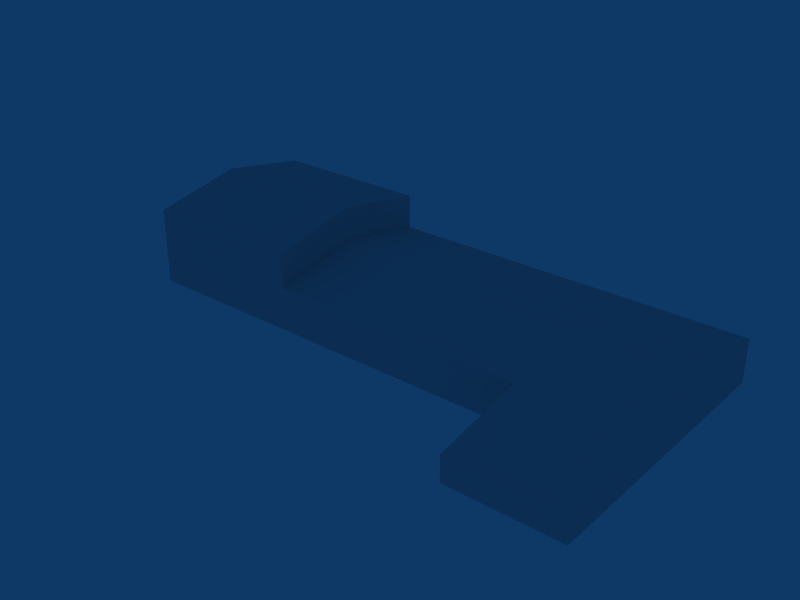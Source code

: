 # Source: ebbr_building_ref_066.blend  (saved by Blender 2.79.0; exported with 4.5.12 LTS)
import bpy
from mathutils import Matrix  # noqa: F401  (used for matrix-valued properties, if any)

bpy.ops.wm.read_factory_settings(use_empty=True)
scene = bpy.context.scene
scene.name = 'Scene'

# ---- collections
col_collection_1 = bpy.data.collections.new('Collection 1'); scene.collection.children.link(col_collection_1)

# ---- materials (node trees are filled in below, after node groups)
mat_material = bpy.data.materials.new('Material')
mat_material.alpha_threshold = 0.0
mat_material.roughness = 0.5

# ---- material node trees

# ---- world
world_world = bpy.data.worlds.new('World'); scene.world = world_world
world_world.color = (0.05656, 0.2208, 0.4)
world_world.use_sun_shadow = False
world_world.sun_shadow_jitter_overblur = 0.0
world_world.cycles.sampling_method = 'NONE'
world_world.cycles.sample_map_resolution = 256

# ---- meshes
me_cube_001 = bpy.data.meshes.new('Cube.001')
me_cube_001.from_pydata([(31.0, 4.0, -10.75), (31.0, -1.0, -10.75), (-31.0, -1.0, -10.75), (-31.0, 4.0, -10.75), (31.0, 4.0, 10.75), (31.0, -1.0, 10.75), (-31.0, -1.0, 10.75), (-31.0, 4.0, 10.75), (18.0, -1.0, -10.75), (18.0, 4.0, -10.75), (18.0, -1.0, 10.75), (18.0, 4.0, 10.75), (31.0, -1.0, 0.0), (31.0, 6.0, -8.027e-07), (-31.0, -1.0, 0.0), (-31.0, 6.0, -8.027e-07), (18.0, 6.0, 1.51e-07), (-12.0, -1.0, -10.75), (-12.0, 4.0, -10.75), (-12.0, -1.0, 10.75), (-12.0, 4.0, 10.75), (-12.0, 6.0, -4.329e-07), (-12.0, 8.0, 10.75), (-12.0, 10.0, -9.94e-08), (-12.0, 8.0, -10.75), (-31.0, 8.0, 10.75), (-31.0, 8.0, -10.75), (-31.0, 10.0, -4.692e-07), (18.0, -1.0, 21.75), (18.0, 2.0, 21.75), (31.0, 2.0, 21.75), (31.0, -1.0, 21.75)], [], [(9, 0, 1, 8), (0, 13, 12, 1), (13, 4, 5, 12), (2, 14, 15, 3), (14, 6, 7, 15), (13, 0, 9, 16), (16, 11, 4, 13), (8, 17, 18, 9), (17, 2, 3, 18), (11, 20, 19, 10), (20, 7, 6, 19), (21, 16, 9, 18), (20, 11, 16, 21), (20, 21, 23, 22), (21, 18, 24, 23), (7, 20, 22, 25), (18, 3, 26, 24), (15, 7, 25, 27), (3, 15, 27, 26), (25, 22, 23, 27), (27, 23, 24, 26), (11, 10, 28, 29), (4, 11, 29, 30), (5, 4, 30, 31), (30, 29, 28, 31)])
_uv = me_cube_001.uv_layers.new(name='UVTex')
_uv.uv.foreach_set('vector', [-1.438, 0.0, 2.062, 0.0, 2.062, 0.5312, -1.438, 0.5312, -1.0, 0.0, 2.0, 0.0, 2.0, 0.5312, -1.0, 0.5312, -1.0, 0.0, 2.0, 0.0, 2.0, 0.5312, -1.0, 0.5312, -1.0, 0.0, 2.0, 0.0, 2.0, 0.5312, -1.0, 0.5312, -1.0, 0.0, 2.0, 0.0, 2.0, 0.5312, -1.0, 0.5312, 2.094, 0.0, 2.094, 0.5312, -1.406, 0.5312, -1.406, 0.0, -1.406, 1.312, -1.406, 0.3125, 2.094, 0.3125, 2.094, 1.312, 4.5, 0.0, -3.5, 0.0, -3.5, 0.5312, 4.5, 0.5312, 2.875, 0.0, -2.125, 0.0, -2.125, 0.5312, 2.875, 0.5312, 4.5, 0.0, -3.5, 0.0, -3.5, 0.5312, 4.5, 0.5312, 2.875, 0.0, -2.125, 0.0, -2.125, 0.5312, 2.875, 0.5312, -3.5, 1.312, 4.5, 1.312, 4.5, 0.3125, -3.5, 0.3125, -3.5, 0.3125, 4.5, 0.3125, 4.5, 1.312, -3.5, 1.312, -1.0, 0.0, 2.0, 0.0, 2.0, 0.5312, -1.0, 0.5312, -1.0, 0.0, 2.0, 0.0, 2.0, 0.5312, -1.0, 0.5312, -2.125, 0.0, 2.875, 0.0, 2.875, 0.5312, -2.125, 0.5312, 2.875, 0.0, -2.125, 0.0, -2.125, 0.5312, 2.875, 0.5312, -1.0, 0.0, 2.0, 0.0, 2.0, 0.5312, -1.0, 0.5312, -1.0, 0.0, 2.0, 0.0, 2.0, 0.5312, -1.0, 0.5312, -2.125, 0.0, 2.875, 0.0, 2.875, 1.0, -2.125, 1.0, -2.125, 0.0, 2.875, 0.0, 2.875, 1.0, -2.125, 1.0, -1.0, 0.5312, -1.0, 0.0, 2.0, 0.0, 2.0, 0.5312, 2.094, 0.5312, -1.406, 0.5312, -1.406, 0.0, 2.094, 0.0, -1.0, 0.5312, -1.0, 0.0, 2.0, 0.0, 2.0, 0.5312, -1.438, 0.0, 2.062, 0.0, 2.062, 0.5312, -1.438, 0.5312])
me_cube_001.materials.append(mat_material)
me_cube_001.use_remesh_preserve_volume = False
me_cube_001.use_remesh_preserve_attributes = False
me_cube_001.use_mirror_vertex_groups = False
me_cube_001.update()

# ---- objects
ob_cube = bpy.data.objects.new('Cube', me_cube_001)

# ---- transforms, parenting, visibility, modifiers, constraints
ob_cube.location = (0.0, 0.0, 1.0)
ob_cube.rotation_euler = (1.571, -0.0, -0.0)
ob_cube.lock_rotations_4d = False
ob_cube.empty_display_type = 'ARROWS'
ob_cube.lineart.crease_threshold = 0.0

# ---- collection membership
col_collection_1.objects.link(ob_cube)

# ---- scene / render settings (as saved in the file)
scene.frame_start = 1; scene.frame_end = 250; scene.frame_set(1)
scene.render.engine = 'BLENDER_EEVEE_NEXT'
scene.render.image_settings.file_format = 'JPEG'
scene.render.image_settings.color_mode = 'RGB'
scene.render.image_settings.compression = 90
scene.render.resolution_x = 800
scene.render.resolution_y = 600
scene.render.pixel_aspect_x = 100.0
scene.render.pixel_aspect_y = 100.0
scene.render.fps = 25
scene.render.dither_intensity = 0.0
scene.render.use_compositing = False
scene.render.use_sequencer = False
scene.render.bake_margin = 2
scene.render.bake_bias = 0.0
scene.render.use_stamp_time = False
scene.render.use_stamp_date = False
scene.render.use_stamp_frame = False
scene.render.use_stamp_camera = False
scene.render.use_stamp_scene = False
scene.render.use_stamp_filename = False
scene.render.use_stamp_render_time = False
scene.render.stamp_font_size = 0
scene.cycles.use_denoising = False
scene.cycles.samples = 10
scene.cycles.sampling_pattern = 'TABULATED_SOBOL'
scene.cycles.light_sampling_threshold = 0.0
scene.cycles.use_adaptive_sampling = False
scene.cycles.use_light_tree = False
scene.cycles.blur_glossy = 0.0
scene.cycles.volume_bounces = 1
scene.cycles.pixel_filter_type = 'GAUSSIAN'
scene.cycles.sample_clamp_indirect = 0.0
scene.view_settings.view_transform = 'Raw'
bpy.context.view_layer.update()

# ---- added for rendering (the .blend has no active camera): camera
cam_auto = bpy.data.cameras.new('AutoCamera')
cam_auto.lens = 50.0
cam_auto.sensor_width = 36.0
cam_auto.clip_end = 1150.65
ob_auto_camera = bpy.data.objects.new('AutoCamera', cam_auto)
scene.collection.objects.link(ob_auto_camera)
ob_auto_camera.location = (65.5643, -84.1772, 57.9514)
ob_auto_camera.rotation_euler = (1.09748, -7.21219e-08, 0.694738)
scene.camera = ob_auto_camera
bpy.context.view_layer.update()
